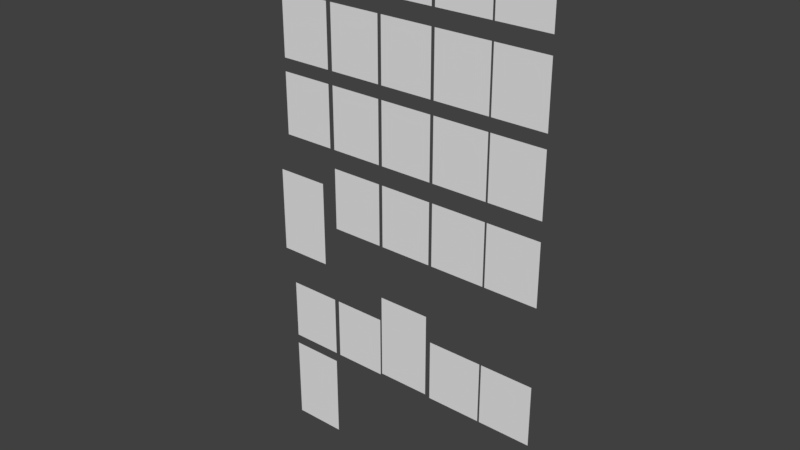 # Source: Letters.blend  (saved by Blender 2.78.0; exported with 4.5.12 LTS)
import bpy
from mathutils import Matrix  # noqa: F401  (used for matrix-valued properties, if any)

bpy.ops.wm.read_factory_settings(use_empty=True)
scene = bpy.context.scene
scene.name = 'Scene'

# ---- collections
col_collection_1 = bpy.data.collections.new('Collection 1'); scene.collection.children.link(col_collection_1)

# ---- materials (node trees are filled in below, after node groups)
mat_material_001 = bpy.data.materials.new('Material.001')
mat_material_001.alpha_threshold = 0.0
mat_material_001.use_transparent_shadow = False
mat_material_001.roughness = 0.5
mat_material_005 = bpy.data.materials.new('Material.005')
mat_material_005.alpha_threshold = 0.0
mat_material_005.use_transparent_shadow = False
mat_material_005.roughness = 0.5
mat_material_004 = bpy.data.materials.new('Material.004')
mat_material_004.alpha_threshold = 0.0
mat_material_004.use_transparent_shadow = False
mat_material_004.roughness = 0.5
mat_material_002 = bpy.data.materials.new('Material.002')
mat_material_002.alpha_threshold = 0.0
mat_material_002.use_transparent_shadow = False
mat_material_002.roughness = 0.5
mat_material_003 = bpy.data.materials.new('Material.003')
mat_material_003.alpha_threshold = 0.0
mat_material_003.use_transparent_shadow = False
mat_material_003.roughness = 0.5

# ---- material node trees

# ---- world
world_world = bpy.data.worlds.new('World'); scene.world = world_world
world_world.color = (0.05088, 0.05088, 0.05088)
world_world.use_sun_shadow = False
world_world.sun_shadow_jitter_overblur = 0.0
world_world.cycles.sampling_method = 'MANUAL'

# ---- meshes
me_plane_026 = bpy.data.meshes.new('Plane.026')
me_plane_026.from_pydata([(-1.118, 5.682e-08, -1.3), (1.118, 5.682e-08, -1.3), (-1.118, -5.682e-08, 1.3), (1.118, -5.682e-08, 1.3)], [], [(0, 1, 3, 2)])
_uv = me_plane_026.uv_layers.new(name='UVMap')
_uv.uv.foreach_set('vector', [0.00969, 0.03387, 0.1572, 0.03387, 0.1572, 0.2939, 0.00969, 0.2939])
me_plane_026.materials.append(mat_material_001)
me_plane_026.use_remesh_preserve_volume = False
me_plane_026.use_remesh_preserve_attributes = False
me_plane_026.use_mirror_vertex_groups = False
me_plane_026.update()
me_plane_025 = bpy.data.meshes.new('Plane.025')
me_plane_025.from_pydata([(-1.118, 5.682e-08, -1.3), (1.118, 5.682e-08, -1.3), (-1.118, -5.682e-08, 1.3), (1.118, -5.682e-08, 1.3)], [], [(0, 1, 3, 2)])
_uv = me_plane_025.uv_layers.new(name='UVMap')
_uv.uv.foreach_set('vector', [0.6777, 0.03387, 0.8252, 0.03387, 0.8252, 0.2939, 0.6777, 0.2939])
me_plane_025.materials.append(mat_material_001)
me_plane_025.use_remesh_preserve_volume = False
me_plane_025.use_remesh_preserve_attributes = False
me_plane_025.use_mirror_vertex_groups = False
me_plane_025.update()
me_plane_024 = bpy.data.meshes.new('Plane.024')
me_plane_024.from_pydata([(-1.118, 5.682e-08, -1.3), (1.118, 5.682e-08, -1.3), (-1.118, -5.682e-08, 1.3), (1.118, -5.682e-08, 1.3)], [], [(0, 1, 3, 2)])
_uv = me_plane_024.uv_layers.new(name='UVMap')
_uv.uv.foreach_set('vector', [0.1896, 0.1645, 0.3284, 0.1645, 0.3284, 0.3266, 0.1896, 0.3266])
me_plane_024.materials.append(mat_material_005)
me_plane_024.use_remesh_preserve_volume = False
me_plane_024.use_remesh_preserve_attributes = False
me_plane_024.use_mirror_vertex_groups = False
me_plane_024.update()
me_plane_023 = bpy.data.meshes.new('Plane.023')
me_plane_023.from_pydata([(-1.118, 5.682e-08, -1.3), (1.118, 5.682e-08, -1.3), (-1.118, -5.682e-08, 1.3), (1.118, -5.682e-08, 1.3)], [], [(0, 1, 3, 2)])
_uv = me_plane_023.uv_layers.new(name='UVMap')
_uv.uv.foreach_set('vector', [0.5122, 0.3368, 0.6584, 0.3368, 0.6584, 0.4988, 0.5122, 0.4988])
me_plane_023.materials.append(mat_material_004)
me_plane_023.use_remesh_preserve_volume = False
me_plane_023.use_remesh_preserve_attributes = False
me_plane_023.use_mirror_vertex_groups = False
me_plane_023.update()
me_plane_021 = bpy.data.meshes.new('Plane.021')
me_plane_021.from_pydata([(-1.118, 5.682e-08, -1.3), (1.118, 5.682e-08, -1.3), (-1.118, -5.682e-08, 1.3), (1.118, -5.682e-08, 1.3)], [], [(0, 1, 3, 2)])
_uv = me_plane_021.uv_layers.new(name='UVMap')
_uv.uv.foreach_set('vector', [0.3513, 0.3127, 0.4907, 0.3127, 0.4907, 0.4748, 0.3513, 0.4748])
me_plane_021.materials.append(mat_material_002)
me_plane_021.use_remesh_preserve_volume = False
me_plane_021.use_remesh_preserve_attributes = False
me_plane_021.use_mirror_vertex_groups = False
me_plane_021.update()
me_plane_020 = bpy.data.meshes.new('Plane.020')
me_plane_020.from_pydata([(-1.118, 5.682e-08, -1.3), (1.118, 5.682e-08, -1.3), (-1.118, -5.682e-08, 1.3), (1.118, -5.682e-08, 1.3)], [], [(0, 1, 3, 2)])
_uv = me_plane_020.uv_layers.new(name='UVMap')
_uv.uv.foreach_set('vector', [0.1776, 0.324, 0.3169, 0.324, 0.3169, 0.4861, 0.1776, 0.4861])
me_plane_020.materials.append(mat_material_001)
me_plane_020.use_remesh_preserve_volume = False
me_plane_020.use_remesh_preserve_attributes = False
me_plane_020.use_mirror_vertex_groups = False
me_plane_020.update()
me_plane_019 = bpy.data.meshes.new('Plane.019')
me_plane_019.from_pydata([(-1.118, 5.682e-08, -1.3), (1.118, 5.682e-08, -1.3), (-1.118, -5.682e-08, 1.3), (1.118, -5.682e-08, 1.3)], [], [(0, 1, 3, 2)])
_uv = me_plane_019.uv_layers.new(name='UVMap')
_uv.uv.foreach_set('vector', [0.00688, 0.3254, 0.1457, 0.3254, 0.1457, 0.4875, 0.00688, 0.4875])
me_plane_019.materials.append(mat_material_005)
me_plane_019.use_remesh_preserve_volume = False
me_plane_019.use_remesh_preserve_attributes = False
me_plane_019.use_mirror_vertex_groups = False
me_plane_019.update()
me_plane_018 = bpy.data.meshes.new('Plane.018')
me_plane_018.from_pydata([(-1.118, 5.682e-08, -1.3), (1.118, 5.682e-08, -1.3), (-1.118, -5.682e-08, 1.3), (1.118, -5.682e-08, 1.3)], [], [(0, 1, 3, 2)])
_uv = me_plane_018.uv_layers.new(name='UVMap')
_uv.uv.foreach_set('vector', [0.836, 0.4949, 0.9821, 0.4949, 0.9821, 0.6569, 0.836, 0.6569])
me_plane_018.materials.append(mat_material_004)
me_plane_018.use_remesh_preserve_volume = False
me_plane_018.use_remesh_preserve_attributes = False
me_plane_018.use_mirror_vertex_groups = False
me_plane_018.update()
me_plane_017 = bpy.data.meshes.new('Plane.017')
me_plane_017.from_pydata([(-1.118, 5.682e-08, -1.3), (1.118, 5.682e-08, -1.3), (-1.118, -5.682e-08, 1.3), (1.118, -5.682e-08, 1.3)], [], [(0, 1, 3, 2)])
_uv = me_plane_017.uv_layers.new(name='UVMap')
_uv.uv.foreach_set('vector', [0.6812, 0.4958, 0.8206, 0.4958, 0.8206, 0.6579, 0.6812, 0.6579])
me_plane_017.materials.append(mat_material_003)
me_plane_017.use_remesh_preserve_volume = False
me_plane_017.use_remesh_preserve_attributes = False
me_plane_017.use_mirror_vertex_groups = False
me_plane_017.update()
me_plane_016 = bpy.data.meshes.new('Plane.016')
me_plane_016.from_pydata([(-1.118, 5.682e-08, -1.3), (1.118, 5.682e-08, -1.3), (-1.118, -5.682e-08, 1.3), (1.118, -5.682e-08, 1.3)], [], [(0, 1, 3, 2)])
_uv = me_plane_016.uv_layers.new(name='UVMap')
_uv.uv.foreach_set('vector', [0.5188, 0.4886, 0.6582, 0.4886, 0.6582, 0.6507, 0.5188, 0.6507])
me_plane_016.materials.append(mat_material_002)
me_plane_016.use_remesh_preserve_volume = False
me_plane_016.use_remesh_preserve_attributes = False
me_plane_016.use_mirror_vertex_groups = False
me_plane_016.update()
me_plane_015 = bpy.data.meshes.new('Plane.015')
me_plane_015.from_pydata([(-1.118, 5.682e-08, -1.3), (1.118, 5.682e-08, -1.3), (-1.118, -5.682e-08, 1.3), (1.118, -5.682e-08, 1.3)], [], [(0, 1, 3, 2)])
_uv = me_plane_015.uv_layers.new(name='UVMap')
_uv.uv.foreach_set('vector', [0.8404, 0.03387, 0.988, 0.03387, 0.988, 0.2939, 0.8404, 0.2939])
me_plane_015.materials.append(mat_material_001)
me_plane_015.use_remesh_preserve_volume = False
me_plane_015.use_remesh_preserve_attributes = False
me_plane_015.use_mirror_vertex_groups = False
me_plane_015.update()
me_plane_014 = bpy.data.meshes.new('Plane.014')
me_plane_014.from_pydata([(-1.118, 5.682e-08, -1.3), (1.118, 5.682e-08, -1.3), (-1.118, -5.682e-08, 1.3), (1.118, -5.682e-08, 1.3)], [], [(0, 1, 3, 2)])
_uv = me_plane_014.uv_layers.new(name='UVMap')
_uv.uv.foreach_set('vector', [0.6734, 0.6685, 0.8128, 0.6685, 0.8128, 0.8306, 0.6734, 0.8306])
me_plane_014.materials.append(mat_material_001)
me_plane_014.use_remesh_preserve_volume = False
me_plane_014.use_remesh_preserve_attributes = False
me_plane_014.use_mirror_vertex_groups = False
me_plane_014.update()
me_plane_013 = bpy.data.meshes.new('Plane.013')
me_plane_013.from_pydata([(-1.118, 5.682e-08, -1.3), (1.118, 5.682e-08, -1.3), (-1.118, -5.682e-08, 1.3), (1.118, -5.682e-08, 1.3)], [], [(0, 1, 3, 2)])
_uv = me_plane_013.uv_layers.new(name='UVMap')
_uv.uv.foreach_set('vector', [0.8474, 0.6693, 0.9867, 0.6693, 0.9867, 0.8313, 0.8474, 0.8313])
me_plane_013.materials.append(mat_material_002)
me_plane_013.use_remesh_preserve_volume = False
me_plane_013.use_remesh_preserve_attributes = False
me_plane_013.use_mirror_vertex_groups = False
me_plane_013.update()
me_plane_012 = bpy.data.meshes.new('Plane.012')
me_plane_012.from_pydata([(-1.118, 5.682e-08, -1.3), (1.118, 5.682e-08, -1.3), (-1.118, -5.682e-08, 1.3), (1.118, -5.682e-08, 1.3)], [], [(0, 1, 3, 2)])
_uv = me_plane_012.uv_layers.new(name='UVMap')
_uv.uv.foreach_set('vector', [0.01326, 0.4968, 0.1526, 0.4968, 0.1526, 0.6589, 0.01326, 0.6589])
me_plane_012.materials.append(mat_material_003)
me_plane_012.use_remesh_preserve_volume = False
me_plane_012.use_remesh_preserve_attributes = False
me_plane_012.use_mirror_vertex_groups = False
me_plane_012.update()
me_plane_011 = bpy.data.meshes.new('Plane.011')
me_plane_011.from_pydata([(-1.118, 5.682e-08, -1.3), (1.118, 5.682e-08, -1.3), (-1.118, -5.682e-08, 1.3), (1.118, -5.682e-08, 1.3)], [], [(0, 1, 3, 2)])
_uv = me_plane_011.uv_layers.new(name='UVMap')
_uv.uv.foreach_set('vector', [0.188, 0.5057, 0.3342, 0.5057, 0.3342, 0.6678, 0.188, 0.6678])
me_plane_011.materials.append(mat_material_004)
me_plane_011.use_remesh_preserve_volume = False
me_plane_011.use_remesh_preserve_attributes = False
me_plane_011.use_mirror_vertex_groups = False
me_plane_011.update()
me_plane_010 = bpy.data.meshes.new('Plane.010')
me_plane_010.from_pydata([(-1.118, 5.682e-08, -1.3), (1.118, 5.682e-08, -1.3), (-1.118, -5.682e-08, 1.3), (1.118, -5.682e-08, 1.3)], [], [(0, 1, 3, 2)])
_uv = me_plane_010.uv_layers.new(name='UVMap')
_uv.uv.foreach_set('vector', [0.351, 0.5053, 0.4898, 0.5053, 0.4898, 0.6673, 0.351, 0.6673])
me_plane_010.materials.append(mat_material_005)
me_plane_010.use_remesh_preserve_volume = False
me_plane_010.use_remesh_preserve_attributes = False
me_plane_010.use_mirror_vertex_groups = False
me_plane_010.update()
me_plane_009 = bpy.data.meshes.new('Plane.009')
me_plane_009.from_pydata([(-1.118, 5.682e-08, -1.3), (1.118, 5.682e-08, -1.3), (-1.118, -5.682e-08, 1.3), (1.118, -5.682e-08, 1.3)], [], [(0, 1, 3, 2)])
_uv = me_plane_009.uv_layers.new(name='UVMap')
_uv.uv.foreach_set('vector', [0.5146, 0.6711, 0.6534, 0.6711, 0.6534, 0.8332, 0.5146, 0.8332])
me_plane_009.materials.append(mat_material_005)
me_plane_009.use_remesh_preserve_volume = False
me_plane_009.use_remesh_preserve_attributes = False
me_plane_009.use_mirror_vertex_groups = False
me_plane_009.update()
me_plane_008 = bpy.data.meshes.new('Plane.008')
me_plane_008.from_pydata([(-1.118, 5.682e-08, -1.3), (1.118, 5.682e-08, -1.3), (-1.118, -5.682e-08, 1.3), (1.118, -5.682e-08, 1.3)], [], [(0, 1, 3, 2)])
_uv = me_plane_008.uv_layers.new(name='UVMap')
_uv.uv.foreach_set('vector', [0.3461, 0.6651, 0.4923, 0.6651, 0.4923, 0.8271, 0.3461, 0.8271])
me_plane_008.materials.append(mat_material_004)
me_plane_008.use_remesh_preserve_volume = False
me_plane_008.use_remesh_preserve_attributes = False
me_plane_008.use_mirror_vertex_groups = False
me_plane_008.update()
me_plane_007 = bpy.data.meshes.new('Plane.007')
me_plane_007.from_pydata([(-1.118, 5.682e-08, -1.3), (1.118, 5.682e-08, -1.3), (-1.118, -5.682e-08, 1.3), (1.118, -5.682e-08, 1.3)], [], [(0, 1, 3, 2)])
_uv = me_plane_007.uv_layers.new(name='UVMap')
_uv.uv.foreach_set('vector', [0.1784, 0.6704, 0.3177, 0.6704, 0.3177, 0.8325, 0.1784, 0.8325])
me_plane_007.materials.append(mat_material_003)
me_plane_007.use_remesh_preserve_volume = False
me_plane_007.use_remesh_preserve_attributes = False
me_plane_007.use_mirror_vertex_groups = False
me_plane_007.update()
me_plane_006 = bpy.data.meshes.new('Plane.006')
me_plane_006.from_pydata([(-1.118, 5.682e-08, -1.3), (1.118, 5.682e-08, -1.3), (-1.118, -5.682e-08, 1.3), (1.118, -5.682e-08, 1.3)], [], [(0, 1, 3, 2)])
_uv = me_plane_006.uv_layers.new(name='UVMap')
_uv.uv.foreach_set('vector', [0.01088, 0.6763, 0.1503, 0.6763, 0.1503, 0.8384, 0.01088, 0.8384])
me_plane_006.materials.append(mat_material_002)
me_plane_006.use_remesh_preserve_volume = False
me_plane_006.use_remesh_preserve_attributes = False
me_plane_006.use_mirror_vertex_groups = False
me_plane_006.update()
me_plane_005 = bpy.data.meshes.new('Plane.005')
me_plane_005.from_pydata([(-1.118, 5.682e-08, -1.3), (1.118, 5.682e-08, -1.3), (-1.118, -5.682e-08, 1.3), (1.118, -5.682e-08, 1.3)], [], [(0, 1, 3, 2)])
_uv = me_plane_005.uv_layers.new(name='UVMap')
_uv.uv.foreach_set('vector', [0.8503, 0.8368, 0.9897, 0.8368, 0.9897, 0.9988, 0.8503, 0.9988])
me_plane_005.materials.append(mat_material_001)
me_plane_005.use_remesh_preserve_volume = False
me_plane_005.use_remesh_preserve_attributes = False
me_plane_005.use_mirror_vertex_groups = False
me_plane_005.update()
me_plane = bpy.data.meshes.new('Plane')
me_plane.from_pydata([(-1.118, 5.682e-08, -1.3), (1.118, 5.682e-08, -1.3), (-1.118, -5.682e-08, 1.3), (1.118, -5.682e-08, 1.3)], [], [(0, 1, 3, 2)])
_uv = me_plane.uv_layers.new(name='UVMap')
_uv.uv.foreach_set('vector', [0.01789, 0.8368, 0.1573, 0.8368, 0.1573, 0.9988, 0.01789, 0.9988])
me_plane.materials.append(mat_material_001)
me_plane.use_remesh_preserve_volume = False
me_plane.use_remesh_preserve_attributes = False
me_plane.use_mirror_vertex_groups = False
me_plane.update()
me_plane_001 = bpy.data.meshes.new('Plane.001')
me_plane_001.from_pydata([(-1.118, 5.682e-08, -1.3), (1.118, 5.682e-08, -1.3), (-1.118, -5.682e-08, 1.3), (1.118, -5.682e-08, 1.3)], [], [(0, 1, 3, 2)])
_uv = me_plane_001.uv_layers.new(name='UVMap')
_uv.uv.foreach_set('vector', [0.1886, 0.8355, 0.328, 0.8355, 0.328, 0.9975, 0.1886, 0.9975])
me_plane_001.materials.append(mat_material_002)
me_plane_001.use_remesh_preserve_volume = False
me_plane_001.use_remesh_preserve_attributes = False
me_plane_001.use_mirror_vertex_groups = False
me_plane_001.update()
me_plane_002 = bpy.data.meshes.new('Plane.002')
me_plane_002.from_pydata([(-1.118, 5.682e-08, -1.3), (1.118, 5.682e-08, -1.3), (-1.118, -5.682e-08, 1.3), (1.118, -5.682e-08, 1.3)], [], [(0, 1, 3, 2)])
_uv = me_plane_002.uv_layers.new(name='UVMap')
_uv.uv.foreach_set('vector', [0.3473, 0.8364, 0.4867, 0.8364, 0.4867, 0.9985, 0.3473, 0.9985])
me_plane_002.materials.append(mat_material_003)
me_plane_002.use_remesh_preserve_volume = False
me_plane_002.use_remesh_preserve_attributes = False
me_plane_002.use_mirror_vertex_groups = False
me_plane_002.update()
me_plane_003 = bpy.data.meshes.new('Plane.003')
me_plane_003.from_pydata([(-1.118, 5.682e-08, -1.3), (1.118, 5.682e-08, -1.3), (-1.118, -5.682e-08, 1.3), (1.118, -5.682e-08, 1.3)], [], [(0, 1, 3, 2)])
_uv = me_plane_003.uv_layers.new(name='UVMap')
_uv.uv.foreach_set('vector', [0.5082, 0.8379, 0.6544, 0.8379, 0.6544, 1.0, 0.5082, 1.0])
me_plane_003.materials.append(mat_material_004)
me_plane_003.use_remesh_preserve_volume = False
me_plane_003.use_remesh_preserve_attributes = False
me_plane_003.use_mirror_vertex_groups = False
me_plane_003.update()
me_plane_004 = bpy.data.meshes.new('Plane.004')
me_plane_004.from_pydata([(-1.118, 5.682e-08, -1.3), (1.118, 5.682e-08, -1.3), (-1.118, -5.682e-08, 1.3), (1.118, -5.682e-08, 1.3)], [], [(0, 1, 3, 2)])
_uv = me_plane_004.uv_layers.new(name='UVMap')
_uv.uv.foreach_set('vector', [0.6835, 0.8342, 0.8223, 0.8342, 0.8223, 0.9963, 0.6835, 0.9963])
me_plane_004.materials.append(mat_material_005)
me_plane_004.use_remesh_preserve_volume = False
me_plane_004.use_remesh_preserve_attributes = False
me_plane_004.use_mirror_vertex_groups = False
me_plane_004.update()

# ---- objects
ob_y = bpy.data.objects.new('y', me_plane_026)
ob_q = bpy.data.objects.new('q', me_plane_025)
ob_z = bpy.data.objects.new('z', me_plane_024)
ob_x = bpy.data.objects.new('x', me_plane_023)
ob_w = bpy.data.objects.new('w', me_plane_021)
ob_v = bpy.data.objects.new('v', me_plane_020)
ob_u = bpy.data.objects.new('u', me_plane_019)
ob_t = bpy.data.objects.new('t', me_plane_018)
ob_s = bpy.data.objects.new('s', me_plane_017)
ob_r = bpy.data.objects.new('r', me_plane_016)
ob_p = bpy.data.objects.new('p', me_plane_015)
ob_k = bpy.data.objects.new('k', me_plane_014)
ob_l = bpy.data.objects.new('l', me_plane_013)
ob_m = bpy.data.objects.new('m', me_plane_012)
ob_n = bpy.data.objects.new('n', me_plane_011)
ob_o = bpy.data.objects.new('o', me_plane_010)
ob_j = bpy.data.objects.new('j', me_plane_009)
ob_i = bpy.data.objects.new('i', me_plane_008)
ob_h = bpy.data.objects.new('h', me_plane_007)
ob_g = bpy.data.objects.new('g', me_plane_006)
ob_f = bpy.data.objects.new('f', me_plane_005)
ob_a = bpy.data.objects.new('a', me_plane)
ob_b = bpy.data.objects.new('b', me_plane_001)
ob_c = bpy.data.objects.new('c', me_plane_002)
ob_d = bpy.data.objects.new('d', me_plane_003)
ob_e = bpy.data.objects.new('e', me_plane_004)

# ---- transforms, parenting, visibility, modifiers, constraints
ob_y.location = (-4.283, 7.247e-07, -15.2)
ob_y.scale = (1.0, 1.0, 1.382)
ob_y.lineart.crease_threshold = 0.0
ob_q.location = (-9.051, 1.269e-06, -19.28)
ob_q.scale = (1.0, 1.0, 1.382)
ob_q.lineart.crease_threshold = 0.0
ob_z.location = (0.5878, 0.0, -15.77)
ob_z.lineart.crease_threshold = 0.0
ob_x.location = (-1.782, 0.0, -15.77)
ob_x.scale = (1.046, 1.0, 1.0)
ob_x.lineart.crease_threshold = 0.0
ob_w.location = (-6.595, 0.0, -15.77)
ob_w.lineart.crease_threshold = 0.0
ob_v.location = (-9.038, 0.0, -15.77)
ob_v.lineart.crease_threshold = 0.0
ob_u.location = (0.5878, 0.0, -9.825)
ob_u.lineart.crease_threshold = 0.0
ob_t.location = (-1.782, 0.0, -9.825)
ob_t.scale = (1.046, 1.0, 1.0)
ob_t.lineart.crease_threshold = 0.0
ob_s.location = (-4.207, 0.0, -9.825)
ob_s.lineart.crease_threshold = 0.0
ob_r.location = (-6.595, 0.0, -9.825)
ob_r.lineart.crease_threshold = 0.0
ob_p.location = (-9.5, 1.757e-07, -11.17)
ob_p.scale = (1.0, 1.0, 1.382)
ob_p.lineart.crease_threshold = 0.0
ob_k.location = (-9.038, 0.0, -6.44)
ob_k.lineart.crease_threshold = 0.0
ob_l.location = (-6.595, 0.0, -6.44)
ob_l.lineart.crease_threshold = 0.0
ob_m.location = (-4.207, 0.0, -6.44)
ob_m.lineart.crease_threshold = 0.0
ob_n.location = (-1.782, 0.0, -6.44)
ob_n.scale = (1.046, 1.0, 1.0)
ob_n.lineart.crease_threshold = 0.0
ob_o.location = (0.5878, 0.0, -6.44)
ob_o.lineart.crease_threshold = 0.0
ob_j.location = (0.5878, 0.0, -3.286)
ob_j.lineart.crease_threshold = 0.0
ob_i.location = (-1.782, 0.0, -3.286)
ob_i.scale = (1.046, 1.0, 1.0)
ob_i.lineart.crease_threshold = 0.0
ob_h.location = (-4.207, 0.0, -3.286)
ob_h.lineart.crease_threshold = 0.0
ob_g.location = (-6.595, 0.0, -3.286)
ob_g.lineart.crease_threshold = 0.0
ob_f.location = (-9.038, 0.0, -3.286)
ob_f.lineart.crease_threshold = 0.0
ob_a.location = (-9.038, 0.0, 0.0)
ob_a.lineart.crease_threshold = 0.0
ob_b.location = (-6.595, 0.0, 0.0)
ob_b.lineart.crease_threshold = 0.0
ob_c.location = (-4.207, 0.0, 0.0)
ob_c.lineart.crease_threshold = 0.0
ob_d.location = (-1.782, 0.0, 0.0)
ob_d.scale = (1.046, 1.0, 1.0)
ob_d.lineart.crease_threshold = 0.0
ob_e.location = (0.5878, 0.0, 0.0)
ob_e.lineart.crease_threshold = 0.0

# ---- collection membership
col_collection_1.objects.link(ob_y)
col_collection_1.objects.link(ob_q)
col_collection_1.objects.link(ob_z)
col_collection_1.objects.link(ob_x)
col_collection_1.objects.link(ob_w)
col_collection_1.objects.link(ob_v)
col_collection_1.objects.link(ob_u)
col_collection_1.objects.link(ob_t)
col_collection_1.objects.link(ob_s)
col_collection_1.objects.link(ob_r)
col_collection_1.objects.link(ob_p)
col_collection_1.objects.link(ob_k)
col_collection_1.objects.link(ob_l)
col_collection_1.objects.link(ob_m)
col_collection_1.objects.link(ob_n)
col_collection_1.objects.link(ob_o)
col_collection_1.objects.link(ob_j)
col_collection_1.objects.link(ob_i)
col_collection_1.objects.link(ob_h)
col_collection_1.objects.link(ob_g)
col_collection_1.objects.link(ob_f)
col_collection_1.objects.link(ob_a)
col_collection_1.objects.link(ob_b)
col_collection_1.objects.link(ob_c)
col_collection_1.objects.link(ob_d)
col_collection_1.objects.link(ob_e)

# ---- scene / render settings (as saved in the file)
scene.frame_start = 1; scene.frame_end = 250; scene.frame_set(1)
scene.render.engine = 'BLENDER_EEVEE_NEXT'
scene.render.resolution_percentage = 50
scene.render.dither_intensity = 0.0
scene.cycles.use_denoising = False
scene.cycles.samples = 128
scene.cycles.sampling_pattern = 'TABULATED_SOBOL'
scene.cycles.light_sampling_threshold = 0.0
scene.cycles.use_adaptive_sampling = False
scene.cycles.use_light_tree = False
scene.cycles.blur_glossy = 0.0
scene.cycles.sample_clamp_indirect = 0.0
scene.view_settings.view_transform = 'Standard'
bpy.context.view_layer.update()

# ---- added for rendering (the .blend has no active camera and no usable light): camera, sun
cam_auto = bpy.data.cameras.new('AutoCamera')
cam_auto.lens = 50.0
cam_auto.sensor_width = 36.0
cam_auto.clip_end = 1000.0
ob_auto_camera = bpy.data.objects.new('AutoCamera', cam_auto)
scene.collection.objects.link(ob_auto_camera)
ob_auto_camera.location = (19.181, -28.3643, 9.02035)
ob_auto_camera.rotation_euler = (1.09748, -7.21219e-08, 0.694738)
scene.camera = ob_auto_camera
light_auto_sun = bpy.data.lights.new('AutoSun', 'SUN')
light_auto_sun.energy = 3.0
light_auto_sun.angle = 0.0523599
ob_auto_sun = bpy.data.objects.new('AutoSun', light_auto_sun)
scene.collection.objects.link(ob_auto_sun)
ob_auto_sun.rotation_euler = (0.872665, 0.174533, 0.523599)
bpy.context.view_layer.update()
